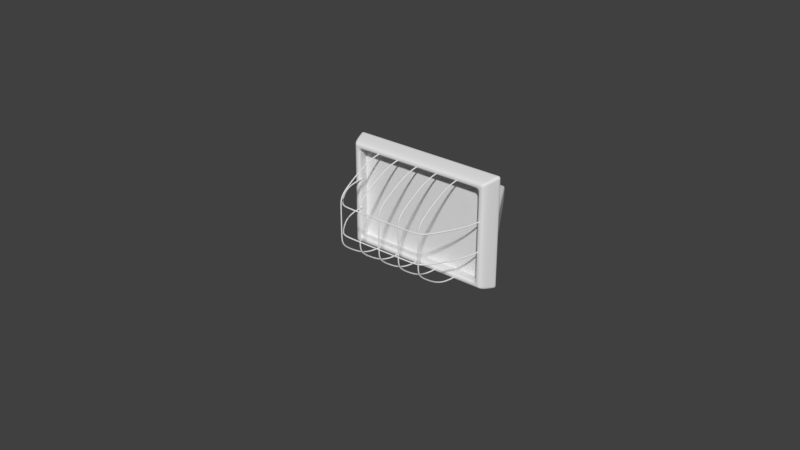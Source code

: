 # Source: light.blend  (saved by Blender 2.79.0; exported with 4.5.12 LTS)
import bpy
from mathutils import Matrix  # noqa: F401  (used for matrix-valued properties, if any)

bpy.ops.wm.read_factory_settings(use_empty=True)
scene = bpy.context.scene
scene.name = 'Scene'

# ---- collections
col_collection_1 = bpy.data.collections.new('Collection 1'); scene.collection.children.link(col_collection_1)

# ---- world
world_world = bpy.data.worlds.new('World'); scene.world = world_world
world_world.color = (0.05088, 0.05088, 0.05088)
world_world.use_sun_shadow = False
world_world.sun_shadow_jitter_overblur = 0.0
world_world.cycles.sampling_method = 'MANUAL'

# ---- meshes
me_cube_001 = bpy.data.meshes.new('Cube.001')
me_cube_001.from_pydata([(-0.1, -0.012, -0.07), (-0.1, -0.012, 0.07), (-0.1075, 0.012, -0.07528), (-0.1075, 0.012, 0.07528), (0.1, -0.012, -0.07), (0.1, -0.012, 0.07), (0.1075, 0.012, -0.07528), (0.1075, 0.012, 0.07528), (0.09679, 0.012, -0.07528), (-0.09679, 0.012, -0.07528), (-0.09679, 0.012, 0.07528), (0.09679, 0.012, 0.07528), (-0.09, -0.012, -0.07), (0.09, -0.012, -0.07), (0.09, -0.012, 0.07), (-0.09, -0.012, 0.07), (-0.1, -0.012, -0.06067), (-0.1, -0.012, 0.06067), (-0.1075, 0.012, 0.06524), (-0.1075, 0.012, -0.06524), (0.1075, 0.012, 0.06524), (0.1075, 0.012, -0.06524), (0.1, -0.012, 0.06067), (0.1, -0.012, -0.06067), (0.09, -0.012, 0.06067), (0.09, -0.012, -0.06067), (-0.09, -0.012, 0.06067), (-0.09, -0.012, -0.06067), (-0.09679, 0.012, 0.06524), (0.09679, 0.012, -0.06524), (-0.03643, 0.08282, -0.01473), (-0.03643, 0.08282, 0.01473), (-0.08059, 0.01119, 0.02952), (0.03643, 0.08282, -0.01473), (0.03643, 0.08282, 0.01473), (0.08059, 0.01119, -0.02952), (0.08059, 0.01119, 0.02952), (0.105, 0.01119, 0.02138), (0.105, 0.01119, -0.02138), (0.04747, 0.109, 0.01067), (0.04747, 0.109, -0.01067), (-0.105, 0.01119, 0.02138), (-0.105, 0.01119, -0.02138), (-0.04747, 0.109, 0.01067), (-0.04747, 0.109, -0.01067), (-0.1021, 0.012, 0.06885), (-0.1021, 0.012, -0.06883), (0.1021, 0.012, 0.06885), (0.1021, 0.012, -0.06883), (-0.04052, 0.09397, 0.02732), (-0.04052, 0.09397, -0.02732), (0.04052, 0.09397, 0.02732), (0.04052, 0.09397, -0.02732), (-0.09679, 0.012, -0.06524), (0.09679, 0.012, 0.06524), (-0.08059, 0.01119, -0.02952), (-0.09816, 0.004425, 0.06617), (-0.09816, 0.004425, -0.06617), (0.09816, 0.004425, 0.06617), (0.09816, 0.004425, -0.06617), (-0.07627, 0.012, -0.06883), (0.07815, 0.012, -0.06883), (-0.07627, 0.012, 0.06885), (0.07815, 0.012, 0.06885), (-0.03026, 0.09397, -0.02732), (0.03102, 0.09397, -0.02732), (-0.03026, 0.09397, 0.02732), (0.03102, 0.09397, 0.02732), (0.05436, 0.0743, 0.03664), (-0.05436, 0.0743, 0.03664), (0.05436, 0.0743, -0.03664), (-0.05436, 0.0743, -0.03664), (-0.04059, 0.0743, -0.03664), (0.0416, 0.0743, -0.03664), (-0.04059, 0.0743, 0.03664), (0.0416, 0.0743, 0.03664), (-0.1021, 0.012, 0.04774), (-0.1021, 0.012, -0.04892), (0.1021, 0.012, 0.04774), (0.1021, 0.012, -0.04892), (-0.04052, 0.09397, 0.01894), (-0.04052, 0.09397, -0.01941), (0.04052, 0.09397, 0.01894), (0.04052, 0.09397, -0.01941), (-0.03026, 0.09397, 0.01894), (-0.03026, 0.09397, -0.01941), (0.03102, 0.09397, 0.01894), (0.03102, 0.09397, -0.01941), (-0.05436, 0.0743, 0.0254), (-0.05436, 0.0743, -0.02604), (0.05436, 0.0743, -0.02604), (0.05436, 0.0743, 0.0254), (0.105, 0.01119, 0.01568), (0.105, 0.01119, -0.01568), (0.04747, 0.109, 0.007822), (0.04747, 0.109, -0.007822), (-0.105, 0.01119, 0.01568), (-0.105, 0.01119, -0.01568), (-0.04747, 0.109, 0.007822), (-0.04747, 0.109, -0.007822), (0.04431, 0.109, -0.01067), (-0.04431, 0.109, -0.01067), (0.034, 0.08282, -0.01473), (-0.034, 0.08282, -0.01473), (-0.04431, 0.109, 0.01067), (0.04431, 0.109, 0.01067), (-0.034, 0.08282, 0.01473), (0.034, 0.08282, 0.01473), (-0.04431, 0.109, -0.007822), (0.04431, 0.109, -0.007822), (-0.04431, 0.109, 0.007822), (0.04431, 0.109, 0.007822), (-0.03864, 0.07924, 0.01547), (-0.05035, 0.1041, 0.0112), (-0.05035, 0.1041, -0.0112), (-0.03864, 0.07924, -0.01547), (-0.05035, 0.1041, 0.008215), (-0.05035, 0.1041, -0.008215), (0.03864, 0.07924, -0.01547), (0.03864, 0.07924, 0.01547), (0.05035, 0.1041, 0.0112), (0.05035, 0.1041, -0.0112), (0.05035, 0.1041, 0.008215), (0.05035, 0.1041, -0.008215), (-0.106, 0.0072, -0.07423), (-0.106, 0.0072, 0.07423), (0.106, 0.0072, -0.07423), (0.106, 0.0072, 0.07423), (0.09543, 0.0072, 0.07423), (-0.09543, 0.0072, 0.07423), (-0.09543, 0.0072, -0.07423), (0.09543, 0.0072, -0.07423), (0.106, 0.0072, -0.06433), (0.106, 0.0072, 0.06433), (-0.106, 0.0072, -0.06433), (-0.106, 0.0072, 0.06433), (-0.1, -0.012, 0.06533), (-0.1075, 0.012, 0.07026), (0.1075, 0.012, 0.07026), (0.1, -0.012, 0.06533), (0.09, -0.012, 0.06533), (-0.09, -0.012, 0.06533), (-0.09679, 0.012, 0.07026), (0.09679, 0.012, 0.07026), (0.106, 0.0072, 0.06928), (-0.106, 0.0072, 0.06928), (0.1022, 0.012, 0.07528), (0.095, -0.012, -0.07), (0.1022, 0.012, -0.07528), (0.095, -0.012, 0.07), (0.095, -0.012, -0.06067), (0.095, -0.012, 0.06067), (0.1022, 0.012, -0.06524), (0.1022, 0.012, 0.06524), (0.1007, 0.0072, 0.07423), (0.1007, 0.0072, -0.07423), (0.095, -0.012, 0.06533), (0.1022, 0.012, 0.07026), (-0.1022, 0.012, -0.07528), (-0.095, -0.012, 0.07), (-0.1022, 0.012, 0.07528), (-0.095, -0.012, -0.07), (-0.1022, 0.012, 0.06524), (-0.095, -0.012, -0.06067), (-0.095, -0.012, 0.06067), (-0.1022, 0.012, -0.06524), (-0.1007, 0.0072, -0.07423), (-0.1007, 0.0072, 0.07423), (-0.1022, 0.012, 0.07026), (-0.095, -0.012, 0.06533), (-0.1075, 0.012, -0.07026), (0.1075, 0.012, -0.07026), (0.1, -0.012, -0.06533), (0.09, -0.012, -0.06533), (-0.09, -0.012, -0.06533), (0.09679, 0.012, -0.07026), (-0.1, -0.012, -0.06533), (-0.09679, 0.012, -0.07026), (-0.106, 0.0072, -0.06928), (0.106, 0.0072, -0.06928), (0.1022, 0.012, -0.07026), (0.095, -0.012, -0.06533), (-0.095, -0.012, -0.06533), (-0.1022, 0.012, -0.07026), (-0.09034, 0.012, 0.07528), (0.09034, 0.012, 0.07528), (0.084, -0.012, 0.07), (-0.084, -0.012, 0.07), (0.084, -0.012, 0.06067), (-0.084, -0.012, 0.06067), (-0.09034, 0.012, 0.06524), (0.09034, 0.012, 0.06524), (-0.08907, 0.0072, 0.07423), (0.08907, 0.0072, 0.07423), (-0.09034, 0.012, 0.07026), (0.09034, 0.012, 0.07026), (0.084, -0.012, 0.06533), (-0.084, -0.012, 0.06533), (0.09034, 0.012, -0.07528), (-0.09034, 0.012, -0.07528), (-0.084, -0.012, -0.07), (0.084, -0.012, -0.07), (0.084, -0.012, -0.06067), (-0.084, -0.012, -0.06067), (-0.09034, 0.012, -0.06524), (0.09034, 0.012, -0.06524), (0.08907, 0.0072, -0.07423), (-0.08907, 0.0072, -0.07423), (0.084, -0.012, -0.06533), (-0.084, -0.012, -0.06533), (-0.09034, 0.012, -0.07026), (0.09034, 0.012, -0.07026), (-0.1, -0.012, -0.0546), (-0.1, -0.012, 0.0546), (-0.1075, 0.012, 0.05872), (-0.1075, 0.012, -0.05872), (-0.09, -0.012, 0.0546), (-0.09, -0.012, -0.0546), (-0.09679, 0.012, 0.05872), (-0.09679, 0.012, -0.05872), (-0.106, 0.0072, 0.0579), (-0.106, 0.0072, -0.0579), (-0.095, -0.012, 0.0546), (-0.095, -0.012, -0.0546), (-0.1022, 0.012, 0.05872), (-0.1022, 0.012, -0.05872), (0.1075, 0.012, 0.05872), (0.1075, 0.012, -0.05872), (0.1, -0.012, 0.0546), (0.1, -0.012, -0.0546), (0.09, -0.012, 0.0546), (0.09, -0.012, -0.0546), (0.09679, 0.012, 0.05872), (0.09679, 0.012, -0.05872), (0.106, 0.0072, 0.0579), (0.106, 0.0072, -0.0579), (0.1022, 0.012, 0.05872), (0.1022, 0.012, -0.05872), (0.095, -0.012, 0.0546), (0.095, -0.012, -0.0546), (0.09577, 0.0084, -0.06456), (-0.09577, 0.0084, 0.06456), (-0.09577, 0.0084, -0.06456), (0.09577, 0.0084, 0.06456), (-0.08939, 0.0084, 0.06456), (0.08939, 0.0084, 0.06456), (0.08939, 0.0084, -0.06456), (-0.08939, 0.0084, -0.06456), (-0.09577, 0.0084, -0.0581), (-0.09577, 0.0084, 0.0581), (0.09577, 0.0084, 0.0581), (0.09577, 0.0084, -0.0581), (-0.01955, 0.06674, -0.05626), (-0.01955, 0.06674, -0.03374), (-0.01741, 0.08927, -0.05413), (-0.01741, 0.08927, -0.03587), (0.021, 0.06674, -0.05626), (0.021, 0.06674, -0.03374), (0.01887, 0.08927, -0.05413), (0.01887, 0.08927, -0.03587), (-0.01955, 0.08589, -0.05626), (-0.01955, 0.08589, -0.03374), (0.021, 0.08589, -0.05626), (0.021, 0.08589, -0.03374), (-0.02213, 0.08589, -0.0323), (-0.02213, 0.08927, -0.0323), (-0.02213, 0.08927, -0.0577), (0.02359, 0.08927, -0.0577), (0.02359, 0.08927, -0.0323), (0.02359, 0.08589, -0.0577), (-0.02213, 0.08589, -0.0577), (0.02359, 0.08589, -0.0323), (-0.01955, 0.08927, -0.03374), (-0.01955, 0.08927, -0.05626), (0.021, 0.08927, -0.05626), (0.021, 0.08927, -0.03374), (0.0183, 0.08927, -0.05626), (-0.01684, 0.08927, -0.05626), (-0.01684, 0.08927, -0.03374), (0.0183, 0.08927, -0.03374), (-0.01684, 0.06674, -0.05626), (0.0183, 0.06674, -0.05626), (0.0183, 0.06674, -0.03374), (-0.01684, 0.06674, -0.03374), (-0.01684, 0.08589, -0.03374), (0.0183, 0.08589, -0.03374), (0.0183, 0.08589, -0.05626), (-0.01684, 0.08589, -0.05626), (0.02054, 0.08927, -0.0577), (-0.01908, 0.08927, -0.0577), (-0.01908, 0.08927, -0.0323), (0.02054, 0.08927, -0.0323), (-0.01908, 0.08589, -0.0323), (0.02054, 0.08589, -0.0323), (0.02054, 0.08589, -0.0577), (-0.01908, 0.08589, -0.0577), (0.01645, 0.08927, -0.05413), (-0.01499, 0.08927, -0.05413), (-0.01499, 0.08927, -0.03587), (0.01645, 0.08927, -0.03587), (-0.01955, 0.06674, -0.05364), (-0.01955, 0.06674, -0.03636), (-0.01955, 0.08927, -0.03636), (-0.01955, 0.08927, -0.05364), (0.021, 0.08927, -0.03636), (0.021, 0.08927, -0.05364), (0.021, 0.06674, -0.03636), (0.021, 0.06674, -0.05364), (0.021, 0.08589, -0.03636), (0.021, 0.08589, -0.05364), (-0.01955, 0.08589, -0.03636), (-0.01955, 0.08589, -0.05364), (-0.02213, 0.08927, -0.03526), (-0.02213, 0.08927, -0.05474), (0.02359, 0.08927, -0.03526), (0.02359, 0.08927, -0.05474), (0.02359, 0.08589, -0.03526), (0.02359, 0.08589, -0.05474), (-0.02213, 0.08589, -0.03526), (-0.02213, 0.08589, -0.05474), (-0.01741, 0.08927, -0.038), (-0.01741, 0.08927, -0.052), (0.01887, 0.08927, -0.038), (0.01887, 0.08927, -0.052), (0.0183, 0.06674, -0.03636), (0.0183, 0.06674, -0.05364), (-0.01684, 0.06674, -0.03636), (-0.01684, 0.06674, -0.05364), (-0.01499, 0.08927, -0.038), (-0.01499, 0.08927, -0.052), (0.01645, 0.08927, -0.038), (0.01645, 0.08927, -0.052), (-0.01955, 0.07057, -0.05626), (0.021, 0.07057, -0.03374), (-0.01955, 0.07057, -0.03374), (0.021, 0.07057, -0.05626), (0.0183, 0.07057, -0.03374), (-0.01684, 0.07057, -0.03374), (-0.01684, 0.07057, -0.05626), (0.0183, 0.07057, -0.05626), (-0.01955, 0.07057, -0.05364), (-0.01955, 0.07057, -0.03636), (0.021, 0.07057, -0.05364), (0.021, 0.07057, -0.03636), (-0.01955, 0.08263, -0.03374), (0.021, 0.08263, -0.05626), (-0.01955, 0.08263, -0.05364), (-0.01955, 0.08263, -0.03636), (-0.01955, 0.08263, -0.05626), (0.021, 0.08263, -0.03374), (0.0183, 0.08263, -0.03374), (-0.01684, 0.08263, -0.03374), (-0.01684, 0.08263, -0.05626), (0.0183, 0.08263, -0.05626), (0.021, 0.08263, -0.05364), (0.021, 0.08263, -0.03636), (-0.03459, 0.05714, -0.0501), (-0.03459, 0.05714, -0.0282), (-0.03459, 0.07231, -0.0501), (-0.03459, 0.07231, -0.0282), (-0.03051, 0.05714, -0.0501), (-0.03051, 0.05714, -0.0282), (-0.03051, 0.07231, -0.0501), (-0.03051, 0.07231, -0.0282), (-0.03459, 0.06473, -0.0501), (-0.03459, 0.06473, -0.0282), (-0.03051, 0.06473, -0.0501), (-0.03051, 0.06473, -0.0282), (-0.03459, 0.05714, -0.03915), (-0.03459, 0.07231, -0.03915), (-0.03051, 0.07231, -0.03915), (-0.03051, 0.05714, -0.03915), (-0.03051, 0.06473, -0.03915), (-0.03459, 0.06473, -0.03915), (0.03241, 0.05714, -0.0501), (0.03241, 0.05714, -0.0282), (0.03241, 0.07231, -0.0501), (0.03241, 0.07231, -0.0282), (0.03649, 0.05714, -0.0501), (0.03649, 0.05714, -0.0282), (0.03649, 0.07231, -0.0501), (0.03649, 0.07231, -0.0282), (0.03241, 0.06473, -0.0501), (0.03241, 0.06473, -0.0282), (0.03649, 0.06473, -0.0501), (0.03649, 0.06473, -0.0282), (0.03241, 0.05714, -0.03915), (0.03241, 0.07231, -0.03915), (0.03649, 0.07231, -0.03915), (0.03649, 0.05714, -0.03915), (0.03649, 0.06473, -0.03915), (0.03241, 0.06473, -0.03915), (-0.03187, 0.07231, -0.0501), (-0.03323, 0.07231, -0.0501), (-0.03323, 0.07231, -0.0282), (-0.03187, 0.07231, -0.0282), (-0.03323, 0.05714, -0.0501), (-0.03187, 0.05714, -0.0501), (-0.03187, 0.05714, -0.0282), (-0.03323, 0.05714, -0.0282), (-0.03187, 0.06473, -0.0501), (-0.03323, 0.06473, -0.0501), (-0.03187, 0.05714, -0.03915), (-0.03323, 0.05714, -0.03915), (-0.03323, 0.07231, -0.03915), (-0.03187, 0.07231, -0.03915), (0.03513, 0.07231, -0.0501), (0.03377, 0.07231, -0.0501), (0.03377, 0.07231, -0.0282), (0.03513, 0.07231, -0.0282), (0.03377, 0.05714, -0.0501), (0.03513, 0.05714, -0.0501), (0.03513, 0.05714, -0.0282), (0.03377, 0.05714, -0.0282), (0.03513, 0.06473, -0.0501), (0.03377, 0.06473, -0.0501), (0.03513, 0.05714, -0.03915), (0.03377, 0.05714, -0.03915), (0.03377, 0.07231, -0.03915), (0.03513, 0.07231, -0.03915)], [], [(145, 125, 3, 137), (157, 146, 7, 138), (144, 127, 5, 139), (169, 159, 1, 136), (155, 126, 4, 147), (167, 125, 1, 159), (154, 128, 14, 149), (192, 129, 15, 187), (166, 130, 12, 161), (206, 131, 13, 201), (156, 149, 14, 140), (197, 187, 15, 141), (168, 160, 10, 142), (195, 185, 11, 143), (211, 205, 29, 175), (247, 204, 53, 242), (183, 165, 53, 177), (224, 162, 28, 218), (209, 203, 27, 174), (249, 218, 28, 241), (181, 150, 25, 173), (238, 151, 24, 230), (182, 163, 16, 176), (222, 164, 17, 213), (179, 132, 23, 172), (234, 133, 22, 228), (180, 152, 21, 171), (236, 153, 20, 226), (178, 134, 19, 170), (220, 135, 18, 214), (245, 191, 54, 243), (251, 233, 29, 240), (120, 119, 36, 37), (110, 98, 43, 104), (119, 34, 33, 118), (112, 115, 30, 31), (103, 106, 31, 30), (123, 121, 40, 95), (101, 103, 30, 44), (117, 99, 44, 114), (105, 107, 34, 39), (114, 44, 30, 115), (113, 43, 98, 116), (121, 118, 33, 40), (116, 98, 99, 117), (113, 41, 32, 112), (75, 68, 51, 67), (90, 70, 52, 83), (73, 65, 52, 70), (89, 81, 50, 71), (86, 67, 51, 82), (57, 59, 58, 56), (80, 49, 66, 84), (84, 66, 67, 86), (71, 50, 64, 72), (72, 64, 65, 73), (69, 74, 66, 49), (74, 75, 67, 66), (62, 63, 75, 74), (45, 62, 74, 69), (60, 72, 73, 61), (46, 71, 72, 60), (77, 89, 71, 46), (61, 73, 70, 48), (79, 48, 70, 90), (63, 47, 68, 75), (47, 78, 91, 68), (78, 79, 90, 91), (45, 69, 88, 76), (76, 88, 89, 77), (64, 85, 87, 65), (85, 84, 86, 87), (50, 81, 85, 64), (81, 80, 84, 85), (65, 87, 83, 52), (87, 86, 82, 83), (69, 49, 80, 88), (88, 80, 81, 89), (68, 91, 82, 51), (91, 90, 83, 82), (120, 122, 94, 39), (122, 123, 95, 94), (101, 44, 99, 108), (108, 99, 98, 110), (95, 109, 111, 94), (109, 108, 110, 111), (40, 100, 109, 95), (100, 101, 108, 109), (43, 31, 106, 104), (104, 106, 107, 105), (40, 33, 102, 100), (100, 102, 103, 101), (33, 34, 107, 102), (102, 107, 106, 103), (94, 111, 105, 39), (111, 110, 104, 105), (43, 113, 112, 31), (96, 116, 117, 97), (41, 113, 116, 96), (42, 114, 115, 55), (97, 117, 114, 42), (32, 55, 115, 112), (92, 93, 123, 122), (37, 92, 122, 120), (38, 35, 118, 121), (93, 38, 121, 123), (36, 119, 118, 35), (39, 34, 119, 120), (213, 17, 135, 220), (176, 16, 134, 178), (226, 20, 133, 234), (171, 21, 132, 179), (198, 8, 131, 206), (158, 9, 130, 166), (184, 10, 129, 192), (146, 11, 128, 154), (160, 3, 125, 167), (148, 6, 126, 155), (138, 7, 127, 144), (136, 1, 125, 145), (17, 136, 145, 135), (20, 138, 144, 133), (191, 195, 143, 54), (162, 168, 142, 28), (189, 197, 141, 26), (151, 156, 140, 24), (164, 169, 136, 17), (133, 144, 139, 22), (153, 157, 138, 20), (135, 145, 137, 18), (54, 143, 157, 153), (22, 139, 156, 151), (8, 148, 155, 131), (7, 146, 154, 127), (232, 54, 153, 236), (175, 29, 152, 180), (228, 22, 151, 238), (172, 23, 150, 181), (139, 5, 149, 156), (127, 154, 149, 5), (131, 155, 147, 13), (143, 11, 146, 157), (26, 141, 169, 164), (18, 137, 168, 162), (10, 160, 167, 129), (2, 158, 166, 124), (216, 26, 164, 222), (174, 27, 163, 182), (214, 18, 162, 224), (170, 19, 165, 183), (137, 3, 160, 168), (124, 166, 161, 0), (129, 167, 159, 15), (141, 15, 159, 169), (2, 170, 183, 158), (12, 174, 182, 161), (4, 172, 181, 147), (8, 175, 180, 148), (6, 171, 179, 126), (0, 176, 178, 124), (124, 178, 170, 2), (148, 180, 171, 6), (126, 179, 172, 4), (161, 182, 176, 0), (147, 181, 173, 13), (200, 209, 174, 12), (158, 183, 177, 9), (198, 211, 175, 8), (24, 140, 196, 188), (188, 196, 197, 189), (28, 142, 194, 190), (190, 194, 195, 191), (11, 185, 193, 128), (185, 184, 192, 193), (241, 28, 190, 244), (244, 190, 191, 245), (142, 10, 184, 194), (194, 184, 185, 195), (140, 14, 186, 196), (196, 186, 187, 197), (128, 193, 186, 14), (193, 192, 187, 186), (9, 177, 210, 199), (199, 210, 211, 198), (13, 173, 208, 201), (201, 208, 209, 200), (9, 199, 207, 130), (199, 198, 206, 207), (173, 25, 202, 208), (208, 202, 203, 209), (240, 29, 205, 246), (246, 205, 204, 247), (177, 53, 204, 210), (210, 204, 205, 211), (130, 207, 200, 12), (207, 206, 201, 200), (19, 215, 225, 165), (215, 214, 224, 225), (27, 217, 223, 163), (217, 216, 222, 223), (16, 212, 221, 134), (212, 213, 220, 221), (134, 221, 215, 19), (221, 220, 214, 215), (163, 223, 212, 16), (223, 222, 213, 212), (242, 53, 219, 248), (248, 219, 218, 249), (165, 225, 219, 53), (225, 224, 218, 219), (23, 229, 239, 150), (229, 228, 238, 239), (29, 233, 237, 152), (233, 232, 236, 237), (21, 227, 235, 132), (227, 226, 234, 235), (243, 54, 232, 250), (250, 232, 233, 251), (152, 237, 227, 21), (237, 236, 226, 227), (132, 235, 229, 23), (235, 234, 228, 229), (150, 239, 231, 25), (239, 238, 230, 231), (230, 250, 251, 231), (24, 243, 250, 230), (217, 248, 249, 216), (27, 242, 248, 217), (202, 246, 247, 203), (25, 240, 246, 202), (189, 244, 245, 188), (26, 241, 244, 189), (231, 251, 240, 25), (188, 245, 243, 24), (216, 249, 241, 26), (203, 247, 242, 27), (303, 273, 266, 313), (330, 299, 259, 322), (343, 333, 257, 306), (326, 283, 253, 301), (339, 335, 256, 281), (337, 334, 253, 283), (278, 272, 265, 290), (285, 263, 271, 293), (309, 262, 269, 317), (347, 344, 261, 310), (318, 264, 265, 312), (290, 265, 264, 292), (288, 267, 269, 294), (314, 268, 271, 316), (310, 261, 264, 318), (287, 260, 270, 295), (304, 275, 268, 314), (276, 274, 267, 288), (321, 254, 273, 303), (296, 258, 274, 276), (298, 255, 272, 278), (322, 259, 275, 304), (259, 299, 279, 275), (299, 298, 278, 279), (254, 297, 277, 273), (297, 296, 276, 277), (273, 277, 289, 266), (277, 276, 288, 289), (262, 286, 294, 269), (286, 287, 295, 294), (266, 289, 295, 270), (289, 288, 294, 295), (268, 291, 293, 271), (291, 290, 292, 293), (261, 284, 292, 264), (284, 285, 293, 292), (275, 279, 291, 268), (279, 278, 290, 291), (333, 336, 282, 257), (336, 337, 283, 282), (332, 338, 280, 252), (338, 339, 281, 280), (306, 257, 282, 324), (324, 282, 283, 326), (320, 255, 298, 328), (328, 298, 299, 330), (297, 329, 331, 296), (329, 328, 330, 331), (254, 321, 329, 297), (321, 320, 328, 329), (281, 325, 327, 280), (325, 324, 326, 327), (256, 307, 325, 281), (307, 306, 324, 325), (258, 323, 305, 274), (323, 322, 304, 305), (255, 320, 302, 272), (320, 321, 303, 302), (274, 305, 315, 267), (305, 304, 314, 315), (260, 311, 319, 270), (311, 310, 318, 319), (267, 315, 317, 269), (315, 314, 316, 317), (270, 319, 313, 266), (319, 318, 312, 313), (348, 346, 311, 260), (346, 347, 310, 311), (263, 308, 316, 271), (308, 309, 317, 316), (280, 327, 300, 252), (327, 326, 301, 300), (335, 342, 307, 256), (342, 343, 306, 307), (296, 331, 323, 258), (331, 330, 322, 323), (272, 302, 312, 265), (302, 303, 313, 312), (354, 355, 343, 342), (345, 354, 342, 335), (300, 301, 341, 340), (252, 300, 340, 332), (352, 353, 339, 338), (348, 352, 338, 332), (350, 351, 337, 336), (349, 350, 336, 333), (301, 253, 334, 341), (351, 344, 334, 337), (353, 345, 335, 339), (355, 349, 333, 343), (308, 263, 349, 355), (286, 262, 345, 353), (284, 261, 344, 351), (263, 285, 350, 349), (285, 284, 351, 350), (260, 287, 352, 348), (287, 286, 353, 352), (262, 309, 354, 345), (309, 308, 355, 354), (340, 341, 347, 346), (332, 340, 346, 348), (341, 334, 344, 347), (373, 365, 359, 369), (405, 395, 363, 370), (372, 367, 361, 371), (403, 399, 357, 368), (400, 366, 360, 397), (392, 362, 366, 400), (370, 363, 367, 372), (368, 357, 365, 373), (356, 368, 373, 364), (362, 370, 372, 366), (396, 403, 368, 356), (366, 372, 371, 360), (392, 405, 370, 362), (364, 373, 369, 358), (391, 383, 377, 387), (419, 409, 381, 388), (390, 385, 379, 389), (417, 413, 375, 386), (414, 384, 378, 411), (406, 380, 384, 414), (388, 381, 385, 390), (386, 375, 383, 391), (374, 386, 391, 382), (380, 388, 390, 384), (410, 417, 386, 374), (384, 390, 389, 378), (406, 419, 388, 380), (382, 391, 387, 376), (358, 369, 404, 393), (393, 404, 405, 392), (360, 371, 402, 397), (397, 402, 403, 396), (358, 393, 401, 364), (393, 392, 400, 401), (364, 401, 396, 356), (401, 400, 397, 396), (371, 361, 398, 402), (402, 398, 399, 403), (369, 359, 394, 404), (404, 394, 395, 405), (376, 387, 418, 407), (407, 418, 419, 406), (378, 389, 416, 411), (411, 416, 417, 410), (376, 407, 415, 382), (407, 406, 414, 415), (382, 415, 410, 374), (415, 414, 411, 410), (389, 379, 412, 416), (416, 412, 413, 417), (387, 377, 408, 418), (418, 408, 409, 419)])
me_cube_001.polygons.foreach_set('use_smooth', [True] * 390)
_k = {(56, 57): 1.0, (58, 59): 1.0, (57, 59): 1.0, (56, 58): 1.0}
me_cube_001.attributes.new('crease_edge', 'FLOAT', 'EDGE').data.foreach_set('value', [_k.get((min(e.vertices), max(e.vertices)), 0.0) for e in me_cube_001.edges])
_uv = me_cube_001.uv_layers.new(name='UVMap')
_uv.uv.foreach_set('vector', [0.9242, 0.664, 0.9242, 0.6733, 0.9153, 0.6753, 0.9153, 0.6659, 0.2683, 0.3927, 0.2775, 0.3927, 0.2775, 0.4028, 0.2683, 0.4028, 0.947, 0.2707, 0.947, 0.28, 0.9115, 0.2721, 0.9115, 0.2633, 0.527, 0.3652, 0.5356, 0.3652, 0.5356, 0.3745, 0.527, 0.3745, 0.2424, 0.4155, 0.2424, 0.4056, 0.2775, 0.4169, 0.2775, 0.4263, 0.1895, 0.7928, 0.1895, 0.8027, 0.1545, 0.7914, 0.1545, 0.7821, 0.1895, 0.4155, 0.1895, 0.4255, 0.1545, 0.4356, 0.1545, 0.4263, 0.1895, 0.771, 0.1895, 0.7829, 0.1545, 0.7727, 0.1545, 0.7615, 0.2424, 0.7928, 0.2424, 0.7829, 0.2775, 0.7727, 0.2775, 0.7821, 0.2424, 0.4374, 0.2424, 0.4255, 0.2775, 0.4356, 0.2775, 0.4469, 0.527, 0.009363, 0.5356, 0.009363, 0.5356, 0.01873, 0.527, 0.01873, 0.527, 0.3446, 0.5356, 0.3446, 0.5356, 0.3558, 0.527, 0.3558, 0.2683, 0.01007, 0.2775, 0.01007, 0.2775, 0.02014, 0.2683, 0.02014, 0.2683, 0.3706, 0.2775, 0.3706, 0.2775, 0.3826, 0.2683, 0.3826, 0.009251, 0.3706, 0.0185, 0.3706, 0.0185, 0.3826, 0.009251, 0.3826, 0.9048, 0.3486, 0.9115, 0.3504, 0.9115, 0.3625, 0.9048, 0.3606, 0.009251, 0.01007, 0.0185, 0.01007, 0.0185, 0.02014, 0.009251, 0.02014, 0.247, 0.01007, 0.259, 0.01007, 0.259, 0.02014, 0.247, 0.02014, 0.2861, 0.3446, 0.2947, 0.3446, 0.2947, 0.3558, 0.2861, 0.3558, 0.9527, 0.9062, 0.9594, 0.9074, 0.9594, 0.9196, 0.9527, 0.9183, 0.2861, 0.009363, 0.2947, 0.009363, 0.2947, 0.01873, 0.2861, 0.01873, 0.5072, 0.009363, 0.5184, 0.009363, 0.5184, 0.01873, 0.5072, 0.01873, 0.2861, 0.3652, 0.2947, 0.3652, 0.2947, 0.3745, 0.2861, 0.3745, 0.5072, 0.3652, 0.5184, 0.3652, 0.5184, 0.3745, 0.5072, 0.3745, 0.947, 0.01124, 0.947, 0.02051, 0.9115, 0.02737, 0.9115, 0.01863, 0.947, 0.2494, 0.947, 0.2614, 0.9115, 0.2546, 0.9115, 0.2432, 0.009251, 0.3927, 0.0185, 0.3927, 0.0185, 0.4028, 0.009251, 0.4028, 0.247, 0.3927, 0.259, 0.3927, 0.259, 0.4028, 0.247, 0.4028, 0.9242, 0.4046, 0.9242, 0.4138, 0.9153, 0.4121, 0.9153, 0.4027, 0.9242, 0.6427, 0.9242, 0.6548, 0.9153, 0.6565, 0.9153, 0.6443, 0.8774, 0.4072, 0.8708, 0.4054, 0.8708, 0.3933, 0.8774, 0.3952, 0.9625, 0.01337, 0.9559, 0.01222, 0.9559, 0.0, 0.9625, 0.001286, 0.5446, 0.2909, 0.5907, 0.269, 0.7172, 0.3476, 0.7165, 0.3933, 0.5408, 0.9585, 0.5408, 0.9644, 0.5356, 0.9644, 0.5356, 0.9585, 0.7429, 0.7826, 0.7442, 0.7758, 0.7985, 0.7758, 0.7999, 0.7826, 0.7432, 0.3862, 0.8002, 0.3862, 0.7988, 0.393, 0.7445, 0.393, 0.07883, 0.9172, 0.1331, 0.9172, 0.1331, 0.9217, 0.07883, 0.9217, 0.8501, 0.7849, 0.8446, 0.7849, 0.8456, 0.7758, 0.8508, 0.7758, 0.5356, 0.673, 0.584, 0.6537, 0.584, 0.6582, 0.5356, 0.6789, 0.05456, 0.7944, 0.05384, 0.7853, 0.05908, 0.7853, 0.06007, 0.7944, 0.5356, 0.2796, 0.5841, 0.2603, 0.5841, 0.2649, 0.5356, 0.2856, 0.5446, 0.6843, 0.5356, 0.6789, 0.584, 0.6582, 0.5907, 0.6623, 0.01877, 0.7944, 0.01975, 0.7853, 0.025, 0.7853, 0.02427, 0.7944, 0.5446, 0.4957, 0.5907, 0.5176, 0.584, 0.5218, 0.5356, 0.5011, 0.02427, 0.7944, 0.025, 0.7853, 0.05384, 0.7853, 0.05456, 0.7944, 0.5446, 0.1024, 0.7165, 0.0, 0.7172, 0.04574, 0.5907, 0.1243, 0.03702, 0.672, 0.03702, 0.6958, 1.373e-08, 0.6699, 0.0, 0.6521, 0.7532, 0.1777, 0.7532, 0.1975, 0.7172, 0.1801, 0.7172, 0.1653, 0.7538, 0.5066, 0.717, 0.5265, 0.717, 0.5087, 0.7538, 0.4828, 0.3135, 0.8223, 0.2775, 0.8347, 0.2775, 0.8199, 0.3135, 0.8025, 0.5125, 0.8761, 0.5279, 0.8761, 0.5279, 0.894, 0.5125, 0.894, 0.5215, 0.3745, 0.5215, 0.7422, 0.2775, 0.7422, 0.2775, 0.3745, 0.5125, 0.7422, 0.5279, 0.7422, 0.5279, 0.7614, 0.5125, 0.7614, 0.5125, 0.7614, 0.5279, 0.7614, 0.5279, 0.8761, 0.5125, 0.8761, 0.7538, 0.6863, 0.717, 0.6604, 0.717, 0.6412, 0.7538, 0.6606, 0.7538, 0.6606, 0.717, 0.6412, 0.717, 0.5265, 0.7538, 0.5066, 0.03702, 0.4923, 0.03702, 0.518, 0.0, 0.5374, 0.0, 0.5182, 0.03702, 0.518, 0.03702, 0.672, 0.0, 0.6521, 0.0, 0.5374, 0.1545, 0.4512, 0.1545, 0.7404, 0.03702, 0.672, 0.03702, 0.518, 0.1545, 0.4028, 0.1545, 0.4512, 0.03702, 0.518, 0.03702, 0.4923, 0.8708, 0.7274, 0.7538, 0.6606, 0.7538, 0.5066, 0.8708, 0.4382, 0.8708, 0.7758, 0.7538, 0.6863, 0.7538, 0.6606, 0.8708, 0.7274, 0.4272, 0.7795, 0.3135, 0.8223, 0.3135, 0.8025, 0.4272, 0.7422, 0.8708, 0.4382, 0.7538, 0.5066, 0.7538, 0.4828, 0.8708, 0.3933, 0.8669, 0.2205, 0.8669, 0.2578, 0.7532, 0.1975, 0.7532, 0.1777, 0.1545, 0.7404, 0.1545, 0.7853, 0.03702, 0.6958, 0.03702, 0.672, 0.8669, 0.0, 0.8669, 0.03953, 0.7532, 0.08135, 0.7532, 0.06031, 0.8669, 0.03953, 0.8669, 0.2205, 0.7532, 0.1777, 0.7532, 0.08135, 0.4272, 1.0, 0.3135, 0.9397, 0.3135, 0.9186, 0.4272, 0.9605, 0.4272, 0.9605, 0.3135, 0.9186, 0.3135, 0.8223, 0.4272, 0.7795, 0.4272, 0.7614, 0.4418, 0.7614, 0.4418, 0.8761, 0.4272, 0.8761, 0.4418, 0.7614, 0.5125, 0.7614, 0.5125, 0.8761, 0.4418, 0.8761, 0.4272, 0.7422, 0.4418, 0.7422, 0.4418, 0.7614, 0.4272, 0.7614, 0.4418, 0.7422, 0.5125, 0.7422, 0.5125, 0.7614, 0.4418, 0.7614, 0.4272, 0.8761, 0.4418, 0.8761, 0.4418, 0.894, 0.4272, 0.894, 0.4418, 0.8761, 0.5125, 0.8761, 0.5125, 0.894, 0.4418, 0.894, 0.3135, 0.9397, 0.2775, 0.9222, 0.2775, 0.9065, 0.3135, 0.9186, 0.3135, 0.9186, 0.2775, 0.9065, 0.2775, 0.8347, 0.3135, 0.8223, 0.7532, 0.06031, 0.7532, 0.08135, 0.7172, 0.09346, 0.7172, 0.07777, 0.7532, 0.08135, 0.7532, 0.1777, 0.7172, 0.1653, 0.7172, 0.09346, 0.8859, 0.7849, 0.8804, 0.7849, 0.8796, 0.7758, 0.8849, 0.7758, 0.8804, 0.7849, 0.8501, 0.7849, 0.8508, 0.7758, 0.8796, 0.7758, 0.5749, 0.9585, 0.5749, 0.9644, 0.5697, 0.9644, 0.5697, 0.9585, 0.5697, 0.9585, 0.5697, 0.9644, 0.5408, 0.9644, 0.5408, 0.9585, 0.5697, 0.7866, 0.5697, 0.7926, 0.5408, 0.7926, 0.5408, 0.7866, 0.5697, 0.7926, 0.5697, 0.9585, 0.5408, 0.9585, 0.5408, 0.7926, 0.5749, 0.7866, 0.5749, 0.7926, 0.5697, 0.7926, 0.5697, 0.7866, 0.5749, 0.7926, 0.5749, 0.9585, 0.5697, 0.9585, 0.5697, 0.7926, 0.5356, 0.1078, 0.5841, 0.1284, 0.5841, 0.133, 0.5356, 0.1137, 0.5356, 0.1137, 0.5841, 0.133, 0.5841, 0.2603, 0.5356, 0.2796, 0.5356, 0.5011, 0.584, 0.5218, 0.584, 0.5263, 0.5356, 0.507, 0.5356, 0.507, 0.584, 0.5263, 0.584, 0.6537, 0.5356, 0.673, 0.07883, 0.7853, 0.1331, 0.7853, 0.1331, 0.7898, 0.07883, 0.7898, 0.07883, 0.7898, 0.1331, 0.7898, 0.1331, 0.9172, 0.07883, 0.9172, 0.5408, 0.7866, 0.5408, 0.7926, 0.5356, 0.7926, 0.5356, 0.7866, 0.5408, 0.7926, 0.5408, 0.9585, 0.5356, 0.9585, 0.5356, 0.7926, 0.5356, 0.1078, 0.5446, 0.1024, 0.5907, 0.1243, 0.5841, 0.1284, 0.01051, 0.967, 0.02427, 0.7944, 0.05456, 0.7944, 0.06832, 0.967, 0.0, 0.967, 0.01877, 0.7944, 0.02427, 0.7944, 0.01051, 0.967, 0.7164, 0.7866, 0.5446, 0.6843, 0.5907, 0.6623, 0.717, 0.7409, 0.06832, 0.967, 0.05456, 0.7944, 0.06007, 0.7944, 0.07883, 0.967, 0.7172, 0.2578, 0.8261, 0.2578, 0.8002, 0.3862, 0.7432, 0.3862, 0.8941, 0.9576, 0.8363, 0.9576, 0.8501, 0.7849, 0.8804, 0.7849, 0.9046, 0.9576, 0.8941, 0.9576, 0.8804, 0.7849, 0.8859, 0.7849, 0.7164, 0.3933, 0.717, 0.4391, 0.5907, 0.5176, 0.5446, 0.4957, 0.8363, 0.9576, 0.8258, 0.9576, 0.8446, 0.7849, 0.8501, 0.7849, 0.717, 0.911, 0.7429, 0.7826, 0.7999, 0.7826, 0.8258, 0.911, 0.5356, 0.2856, 0.5841, 0.2649, 0.5907, 0.269, 0.5446, 0.2909, 0.9597, 0.6365, 0.9597, 0.6479, 0.9242, 0.6548, 0.9242, 0.6427, 0.9597, 0.412, 0.9597, 0.4207, 0.9242, 0.4138, 0.9242, 0.4046, 0.9559, 0.2509, 0.9559, 0.2632, 0.947, 0.2614, 0.947, 0.2494, 0.9559, 0.009398, 0.9559, 0.0188, 0.947, 0.02051, 0.947, 0.01124, 0.2337, 0.435, 0.2337, 0.4229, 0.2424, 0.4255, 0.2424, 0.4374, 0.2337, 0.7955, 0.2337, 0.7854, 0.2424, 0.7829, 0.2424, 0.7928, 0.1982, 0.7733, 0.1982, 0.7854, 0.1895, 0.7829, 0.1895, 0.771, 0.1982, 0.4129, 0.1982, 0.4229, 0.1895, 0.4255, 0.1895, 0.4155, 0.1982, 0.7955, 0.1982, 0.8056, 0.1895, 0.8027, 0.1895, 0.7928, 0.2337, 0.4129, 0.2337, 0.4028, 0.2424, 0.4056, 0.2424, 0.4155, 0.9559, 0.2725, 0.9559, 0.2819, 0.947, 0.28, 0.947, 0.2707, 0.9597, 0.6566, 0.9597, 0.6654, 0.9242, 0.6733, 0.9242, 0.664, 0.9597, 0.6479, 0.9597, 0.6566, 0.9242, 0.664, 0.9242, 0.6548, 0.9559, 0.2632, 0.9559, 0.2725, 0.947, 0.2707, 0.947, 0.2614, 0.259, 0.3706, 0.2683, 0.3706, 0.2683, 0.3826, 0.259, 0.3826, 0.259, 0.01007, 0.2683, 0.01007, 0.2683, 0.02014, 0.259, 0.02014, 0.5184, 0.3446, 0.527, 0.3446, 0.527, 0.3558, 0.5184, 0.3558, 0.5184, 0.009363, 0.527, 0.009363, 0.527, 0.01873, 0.5184, 0.01873, 0.5184, 0.3652, 0.527, 0.3652, 0.527, 0.3745, 0.5184, 0.3745, 0.947, 0.2614, 0.947, 0.2707, 0.9115, 0.2633, 0.9115, 0.2546, 0.259, 0.3927, 0.2683, 0.3927, 0.2683, 0.4028, 0.259, 0.4028, 0.9242, 0.6548, 0.9242, 0.664, 0.9153, 0.6659, 0.9153, 0.6565, 0.259, 0.3826, 0.2683, 0.3826, 0.2683, 0.3927, 0.259, 0.3927, 0.5184, 0.0, 0.527, 0.0, 0.527, 0.009363, 0.5184, 0.009363, 0.2337, 0.4229, 0.2337, 0.4129, 0.2424, 0.4155, 0.2424, 0.4255, 0.1982, 0.4028, 0.1982, 0.4129, 0.1895, 0.4155, 0.1895, 0.4056, 0.247, 0.3826, 0.259, 0.3826, 0.259, 0.3927, 0.247, 0.3927, 0.009251, 0.3826, 0.0185, 0.3826, 0.0185, 0.3927, 0.009251, 0.3927, 0.5072, 0.0, 0.5184, 0.0, 0.5184, 0.009363, 0.5072, 0.009363, 0.2861, 5.581e-08, 0.2947, 5.581e-08, 0.2947, 0.009363, 0.2861, 0.009363, 0.527, 0.0, 0.5356, 0.0, 0.5356, 0.009363, 0.527, 0.009363, 0.1895, 0.4056, 0.1895, 0.4155, 0.1545, 0.4263, 0.1545, 0.4169, 0.2424, 0.4255, 0.2424, 0.4155, 0.2775, 0.4263, 0.2775, 0.4356, 0.2683, 0.3826, 0.2775, 0.3826, 0.2775, 0.3927, 0.2683, 0.3927, 0.5184, 0.3558, 0.527, 0.3558, 0.527, 0.3652, 0.5184, 0.3652, 0.259, 1.395e-08, 0.2683, 0.0, 0.2683, 0.01007, 0.259, 0.01007, 0.1982, 0.7854, 0.1982, 0.7955, 0.1895, 0.7928, 0.1895, 0.7829, 0.2337, 0.8056, 0.2337, 0.7955, 0.2424, 0.7928, 0.2424, 0.8027, 0.5072, 0.3558, 0.5184, 0.3558, 0.5184, 0.3652, 0.5072, 0.3652, 0.2861, 0.3558, 0.2947, 0.3558, 0.2947, 0.3652, 0.2861, 0.3652, 0.247, 1.395e-08, 0.259, 1.395e-08, 0.259, 0.01007, 0.247, 0.01007, 0.009251, 1.116e-07, 0.0185, 9.766e-08, 0.0185, 0.01007, 0.009251, 0.01007, 0.2683, 0.0, 0.2775, 0.0, 0.2775, 0.01007, 0.2683, 0.01007, 0.2424, 0.8027, 0.2424, 0.7928, 0.2775, 0.7821, 0.2775, 0.7914, 0.1895, 0.7829, 0.1895, 0.7928, 0.1545, 0.7821, 0.1545, 0.7727, 0.527, 0.3558, 0.5356, 0.3558, 0.5356, 0.3652, 0.527, 0.3652, 0.0, 1.116e-07, 0.009251, 1.116e-07, 0.009251, 0.01007, 1.373e-08, 0.01007, 0.2775, 0.3558, 0.2861, 0.3558, 0.2861, 0.3652, 0.2775, 0.3652, 0.2775, 5.581e-08, 0.2861, 5.581e-08, 0.2861, 0.009363, 0.2775, 0.009363, 1.236e-07, 0.3826, 0.009251, 0.3826, 0.009251, 0.3927, 1.236e-07, 0.3927, 0.9559, 0.0, 0.9559, 0.009398, 0.947, 0.01124, 0.947, 0.001978, 0.9597, 0.4032, 0.9597, 0.412, 0.9242, 0.4046, 0.9242, 0.3953, 0.9242, 0.3953, 0.9242, 0.4046, 0.9153, 0.4027, 0.9153, 0.3933, 1.236e-07, 0.3927, 0.009251, 0.3927, 0.009251, 0.4028, 1.373e-07, 0.4028, 0.947, 0.001978, 0.947, 0.01124, 0.9115, 0.01863, 0.9115, 0.00989, 0.2775, 0.3652, 0.2861, 0.3652, 0.2861, 0.3745, 0.2775, 0.3745, 0.2775, 0.009363, 0.2861, 0.009363, 0.2861, 0.01873, 0.2775, 0.01873, 0.2775, 0.3446, 0.2861, 0.3446, 0.2861, 0.3558, 0.2775, 0.3558, 1.373e-08, 0.01007, 0.009251, 0.01007, 0.009251, 0.02014, 1.373e-08, 0.02014, 1.236e-07, 0.3706, 0.009251, 0.3706, 0.009251, 0.3826, 1.236e-07, 0.3826, 0.5184, 0.01873, 0.527, 0.01873, 0.527, 0.02996, 0.5184, 0.02996, 0.5184, 0.02996, 0.527, 0.02996, 0.527, 0.3446, 0.5184, 0.3446, 0.259, 0.02014, 0.2683, 0.02014, 0.2683, 0.03222, 0.259, 0.03222, 0.259, 0.03222, 0.2683, 0.03222, 0.2683, 0.3706, 0.259, 0.3706, 0.1982, 0.4229, 0.1982, 0.435, 0.1895, 0.4374, 0.1895, 0.4255, 0.1982, 0.435, 0.1982, 0.7733, 0.1895, 0.771, 0.1895, 0.4374, 0.8774, 0.7539, 0.8708, 0.7558, 0.8708, 0.7437, 0.8774, 0.742, 0.8774, 0.742, 0.8708, 0.7437, 0.8708, 0.4054, 0.8774, 0.4072, 0.2683, 0.02014, 0.2775, 0.02014, 0.2775, 0.03222, 0.2683, 0.03222, 0.2683, 0.03222, 0.2775, 0.03222, 0.2775, 0.3706, 0.2683, 0.3706, 0.527, 0.01873, 0.5356, 0.01873, 0.5356, 0.02996, 0.527, 0.02996, 0.527, 0.02996, 0.5356, 0.02996, 0.5356, 0.3446, 0.527, 0.3446, 0.1895, 0.4255, 0.1895, 0.4374, 0.1545, 0.4469, 0.1545, 0.4356, 0.1895, 0.4374, 0.1895, 0.771, 0.1545, 0.7615, 0.1545, 0.4469, 1.373e-08, 0.02014, 0.009251, 0.02014, 0.009251, 0.03222, 1.373e-08, 0.03222, 1.373e-08, 0.03222, 0.009251, 0.03222, 0.009251, 0.3706, 1.236e-07, 0.3706, 0.2775, 0.01873, 0.2861, 0.01873, 0.2861, 0.02996, 0.2775, 0.02996, 0.2775, 0.02996, 0.2861, 0.02996, 0.2861, 0.3446, 0.2775, 0.3446, 0.2337, 0.7854, 0.2337, 0.7733, 0.2424, 0.771, 0.2424, 0.7829, 0.2337, 0.7733, 0.2337, 0.435, 0.2424, 0.4374, 0.2424, 0.771, 0.2861, 0.01873, 0.2947, 0.01873, 0.2947, 0.02996, 0.2861, 0.02996, 0.2861, 0.02996, 0.2947, 0.02996, 0.2947, 0.3446, 0.2861, 0.3446, 0.9048, 0.001907, 0.9115, 0.0, 0.9115, 0.01208, 0.9048, 0.01386, 0.9048, 0.01386, 0.9115, 0.01208, 0.9115, 0.3504, 0.9048, 0.3486, 0.009251, 0.02014, 0.0185, 0.02014, 0.0185, 0.03222, 0.009251, 0.03222, 0.009251, 0.03222, 0.0185, 0.03222, 0.0185, 0.3706, 0.009251, 0.3706, 0.2424, 0.7829, 0.2424, 0.771, 0.2775, 0.7615, 0.2775, 0.7727, 0.2424, 0.771, 0.2424, 0.4374, 0.2775, 0.4469, 0.2775, 0.7615, 0.0185, 9.766e-08, 0.03053, 9.766e-08, 0.03053, 0.01007, 0.0185, 0.01007, 0.03053, 9.766e-08, 0.247, 1.395e-08, 0.247, 0.01007, 0.03053, 0.01007, 0.2947, 0.3558, 0.3059, 0.3558, 0.3059, 0.3652, 0.2947, 0.3652, 0.3059, 0.3558, 0.5072, 0.3558, 0.5072, 0.3652, 0.3059, 0.3652, 0.9597, 0.4207, 0.9597, 0.4321, 0.9242, 0.4259, 0.9242, 0.4138, 0.9597, 0.4321, 0.9597, 0.6365, 0.9242, 0.6427, 0.9242, 0.4259, 0.9242, 0.4138, 0.9242, 0.4259, 0.9153, 0.4243, 0.9153, 0.4121, 0.9242, 0.4259, 0.9242, 0.6427, 0.9153, 0.6443, 0.9153, 0.4243, 0.2947, 0.3652, 0.3059, 0.3652, 0.3059, 0.3745, 0.2947, 0.3745, 0.3059, 0.3652, 0.5072, 0.3652, 0.5072, 0.3745, 0.3059, 0.3745, 0.9527, 0.6766, 0.9594, 0.6753, 0.9594, 0.6875, 0.9527, 0.6886, 0.9527, 0.6886, 0.9594, 0.6875, 0.9594, 0.9074, 0.9527, 0.9062, 0.0185, 0.01007, 0.03053, 0.01007, 0.03053, 0.02014, 0.0185, 0.02014, 0.03053, 0.01007, 0.247, 0.01007, 0.247, 0.02014, 0.03053, 0.02014, 0.2947, 5.581e-08, 0.3059, 5.581e-08, 0.3059, 0.009363, 0.2947, 0.009363, 0.3059, 5.581e-08, 0.5072, 0.0, 0.5072, 0.009363, 0.3059, 0.009363, 0.0185, 0.3826, 0.03053, 0.3826, 0.03053, 0.3927, 0.0185, 0.3927, 0.03053, 0.3826, 0.247, 0.3826, 0.247, 0.3927, 0.03053, 0.3927, 0.9559, 0.0188, 0.9559, 0.03101, 0.947, 0.03256, 0.947, 0.02051, 0.9559, 0.03101, 0.9559, 0.2509, 0.947, 0.2494, 0.947, 0.03256, 0.9625, 0.2431, 0.9559, 0.2444, 0.9559, 0.2321, 0.9625, 0.231, 0.9625, 0.231, 0.9559, 0.2321, 0.9559, 0.01222, 0.9625, 0.01337, 0.0185, 0.3927, 0.03053, 0.3927, 0.03053, 0.4028, 0.0185, 0.4028, 0.03053, 0.3927, 0.247, 0.3927, 0.247, 0.4028, 0.03053, 0.4028, 0.947, 0.02051, 0.947, 0.03256, 0.9115, 0.03873, 0.9115, 0.02737, 0.947, 0.03256, 0.947, 0.2494, 0.9115, 0.2432, 0.9115, 0.03873, 0.2947, 0.009363, 0.3059, 0.009363, 0.3059, 0.01873, 0.2947, 0.01873, 0.3059, 0.009363, 0.5072, 0.009363, 0.5072, 0.01873, 0.3059, 0.01873, 1.0, 0.2244, 0.9625, 0.231, 0.9625, 0.01337, 1.0, 0.01993, 1.0, 0.2358, 0.9625, 0.2431, 0.9625, 0.231, 1.0, 0.2244, 0.9153, 0.6952, 0.9527, 0.6886, 0.9527, 0.9062, 0.9153, 0.8997, 0.9153, 0.6838, 0.9527, 0.6766, 0.9527, 0.6886, 0.9153, 0.6952, 0.8669, 0.02395, 0.9048, 0.01386, 0.9048, 0.3486, 0.8669, 0.3386, 0.8669, 0.01272, 0.9048, 0.001907, 0.9048, 0.01386, 0.8669, 0.02395, 0.9153, 0.7319, 0.8774, 0.742, 0.8774, 0.4072, 0.9153, 0.4173, 0.9153, 0.7431, 0.8774, 0.7539, 0.8774, 0.742, 0.9153, 0.7319, 1.0, 0.01993, 0.9625, 0.01337, 0.9625, 0.001286, 1.0, 0.008571, 0.9153, 0.4173, 0.8774, 0.4072, 0.8774, 0.3952, 0.9153, 0.406, 0.9153, 0.8997, 0.9527, 0.9062, 0.9527, 0.9183, 0.9153, 0.9111, 0.8669, 0.3386, 0.9048, 0.3486, 0.9048, 0.3606, 0.8669, 0.3498, 0.6611, 0.8674, 0.6659, 0.8674, 0.6686, 0.8723, 0.6631, 0.8723, 0.6322, 0.8, 0.6283, 0.8, 0.6283, 0.7955, 0.6322, 0.7955, 0.2266, 0.5596, 0.2266, 0.5547, 0.2337, 0.5547, 0.2337, 0.5596, 0.7052, 0.8575, 0.7101, 0.8575, 0.7101, 0.8626, 0.7052, 0.8626, 0.2055, 0.4737, 0.2055, 0.4787, 0.1984, 0.4787, 0.1984, 0.4737, 0.2055, 0.5496, 0.2055, 0.5547, 0.1984, 0.5547, 0.1984, 0.5496, 0.6244, 0.8624, 0.6244, 0.8674, 0.6217, 0.8723, 0.6217, 0.8666, 0.5776, 0.8624, 0.5776, 0.8674, 0.5749, 0.8723, 0.5749, 0.8666, 0.6142, 0.8674, 0.6191, 0.8674, 0.6217, 0.8723, 0.6163, 0.8723, 0.2044, 0.6341, 0.2044, 0.639, 0.1984, 0.639, 0.1984, 0.6341, 0.5352, 0.5021, 0.5352, 0.5077, 0.529, 0.5077, 0.529, 0.5021, 0.5277, 0.3802, 0.5277, 0.3745, 0.5339, 0.3745, 0.5339, 0.3802, 0.5277, 0.4544, 0.5277, 0.4601, 0.5215, 0.4601, 0.5215, 0.4544, 0.5352, 0.5497, 0.5352, 0.5553, 0.529, 0.5553, 0.529, 0.5497, 0.5824, 0.7915, 0.5776, 0.7915, 0.5749, 0.7866, 0.5804, 0.7866, 0.6191, 0.7965, 0.6191, 0.7915, 0.6217, 0.7866, 0.6217, 0.7924, 0.6292, 0.7915, 0.6244, 0.7915, 0.6217, 0.7866, 0.6272, 0.7866, 0.6659, 0.7965, 0.6659, 0.7915, 0.6686, 0.7866, 0.6686, 0.7924, 0.658, 0.8634, 0.662, 0.8634, 0.6659, 0.8674, 0.6611, 0.8674, 0.662, 0.8, 0.662, 0.7955, 0.6659, 0.7915, 0.6659, 0.7965, 0.6283, 0.8589, 0.6283, 0.8634, 0.6244, 0.8674, 0.6244, 0.8624, 0.6322, 0.7955, 0.6283, 0.7955, 0.6244, 0.7915, 0.6292, 0.7915, 0.6283, 0.7955, 0.6283, 0.8, 0.6244, 0.7965, 0.6244, 0.7915, 0.6283, 0.8, 0.6283, 0.8589, 0.6244, 0.8624, 0.6244, 0.7965, 0.662, 0.8634, 0.662, 0.8589, 0.6659, 0.8624, 0.6659, 0.8674, 0.662, 0.8589, 0.662, 0.8, 0.6659, 0.7965, 0.6659, 0.8624, 0.6659, 0.8674, 0.6659, 0.8624, 0.6686, 0.8666, 0.6686, 0.8723, 0.6659, 0.8624, 0.6659, 0.7965, 0.6686, 0.7924, 0.6686, 0.8666, 0.6191, 0.8674, 0.6191, 0.8624, 0.6217, 0.8666, 0.6217, 0.8723, 0.6191, 0.8624, 0.6191, 0.7965, 0.6217, 0.7924, 0.6217, 0.8666, 0.5277, 0.3745, 0.5277, 0.3802, 0.5215, 0.3802, 0.5215, 0.3745, 0.5277, 0.3802, 0.5277, 0.4544, 0.5215, 0.4544, 0.5215, 0.3802, 0.5277, 0.4601, 0.5277, 0.4544, 0.5339, 0.4544, 0.5339, 0.4601, 0.5277, 0.4544, 0.5277, 0.3802, 0.5339, 0.3802, 0.5339, 0.4544, 0.5776, 0.7915, 0.5776, 0.7965, 0.5749, 0.7924, 0.5749, 0.7866, 0.5776, 0.7965, 0.5776, 0.8624, 0.5749, 0.8666, 0.5749, 0.7924, 0.6244, 0.7915, 0.6244, 0.7965, 0.6217, 0.7924, 0.6217, 0.7866, 0.6244, 0.7965, 0.6244, 0.8624, 0.6217, 0.8666, 0.6217, 0.7924, 0.2055, 0.4787, 0.2055, 0.4838, 0.1984, 0.4838, 0.1984, 0.4787, 0.2055, 0.4838, 0.2055, 0.5496, 0.1984, 0.5496, 0.1984, 0.4838, 0.2055, 0.4028, 0.2055, 0.4078, 0.1984, 0.4078, 0.1984, 0.4028, 0.2055, 0.4078, 0.2055, 0.4737, 0.1984, 0.4737, 0.1984, 0.4078, 0.7052, 0.7866, 0.7101, 0.7866, 0.7101, 0.7917, 0.7052, 0.7917, 0.7052, 0.7917, 0.7101, 0.7917, 0.7101, 0.8575, 0.7052, 0.8575, 0.6322, 0.8634, 0.6283, 0.8634, 0.6283, 0.8589, 0.6322, 0.8589, 0.6322, 0.8589, 0.6283, 0.8589, 0.6283, 0.8, 0.6322, 0.8, 0.662, 0.8589, 0.658, 0.8589, 0.658, 0.8, 0.662, 0.8, 0.658, 0.8589, 0.6322, 0.8589, 0.6322, 0.8, 0.658, 0.8, 0.662, 0.8634, 0.658, 0.8634, 0.658, 0.8589, 0.662, 0.8589, 0.658, 0.8634, 0.6322, 0.8634, 0.6322, 0.8589, 0.658, 0.8589, 0.6686, 0.7917, 0.6734, 0.7917, 0.6734, 0.8575, 0.6686, 0.8575, 0.6734, 0.7917, 0.7052, 0.7917, 0.7052, 0.8575, 0.6734, 0.8575, 0.6686, 0.7866, 0.6734, 0.7866, 0.6734, 0.7917, 0.6686, 0.7917, 0.6734, 0.7866, 0.7052, 0.7866, 0.7052, 0.7917, 0.6734, 0.7917, 0.662, 0.7955, 0.658, 0.7955, 0.6611, 0.7915, 0.6659, 0.7915, 0.658, 0.7955, 0.6322, 0.7955, 0.6292, 0.7915, 0.6611, 0.7915, 0.6283, 0.8634, 0.6322, 0.8634, 0.6292, 0.8674, 0.6244, 0.8674, 0.6322, 0.8634, 0.658, 0.8634, 0.6611, 0.8674, 0.6292, 0.8674, 0.6659, 0.7915, 0.6611, 0.7915, 0.6631, 0.7866, 0.6686, 0.7866, 0.6611, 0.7915, 0.6292, 0.7915, 0.6272, 0.7866, 0.6631, 0.7866, 0.6191, 0.7915, 0.6142, 0.7915, 0.6163, 0.7866, 0.6217, 0.7866, 0.6142, 0.7915, 0.5824, 0.7915, 0.5804, 0.7866, 0.6163, 0.7866, 0.5352, 0.5077, 0.5352, 0.5132, 0.529, 0.5132, 0.529, 0.5077, 0.5352, 0.5132, 0.5352, 0.5497, 0.529, 0.5497, 0.529, 0.5132, 0.5352, 0.4601, 0.5352, 0.4657, 0.529, 0.4657, 0.529, 0.4601, 0.5352, 0.4657, 0.5352, 0.5021, 0.529, 0.5021, 0.529, 0.4657, 0.2044, 0.5968, 0.2044, 0.6018, 0.1984, 0.6018, 0.1984, 0.5968, 0.2044, 0.6018, 0.2044, 0.6341, 0.1984, 0.6341, 0.1984, 0.6018, 0.5776, 0.8674, 0.5824, 0.8674, 0.5804, 0.8723, 0.5749, 0.8723, 0.5824, 0.8674, 0.6142, 0.8674, 0.6163, 0.8723, 0.5804, 0.8723, 0.6686, 0.8575, 0.6734, 0.8575, 0.6734, 0.8626, 0.6686, 0.8626, 0.6734, 0.8575, 0.7052, 0.8575, 0.7052, 0.8626, 0.6734, 0.8626, 0.2266, 0.5968, 0.2266, 0.5919, 0.2337, 0.5919, 0.2337, 0.5968, 0.2266, 0.5919, 0.2266, 0.5596, 0.2337, 0.5596, 0.2337, 0.5919, 0.662, 0.8, 0.658, 0.8, 0.658, 0.7955, 0.662, 0.7955, 0.658, 0.8, 0.6322, 0.8, 0.6322, 0.7955, 0.658, 0.7955, 0.6244, 0.8674, 0.6292, 0.8674, 0.6272, 0.8723, 0.6217, 0.8723, 0.6292, 0.8674, 0.6611, 0.8674, 0.6631, 0.8723, 0.6272, 0.8723, 0.2044, 0.5919, 0.2044, 0.5596, 0.2266, 0.5596, 0.2266, 0.5919, 0.2044, 0.5968, 0.2044, 0.5919, 0.2266, 0.5919, 0.2266, 0.5968, 0.2337, 0.6018, 0.2337, 0.6341, 0.2266, 0.6341, 0.2266, 0.6018, 0.2337, 0.5968, 0.2337, 0.6018, 0.2266, 0.6018, 0.2266, 0.5968, 0.2277, 0.4078, 0.2277, 0.4737, 0.2055, 0.4737, 0.2055, 0.4078, 0.2277, 0.4028, 0.2277, 0.4078, 0.2055, 0.4078, 0.2055, 0.4028, 0.2277, 0.4838, 0.2277, 0.5496, 0.2055, 0.5496, 0.2055, 0.4838, 0.2277, 0.4787, 0.2277, 0.4838, 0.2055, 0.4838, 0.2055, 0.4787, 0.2337, 0.6341, 0.2337, 0.639, 0.2266, 0.639, 0.2266, 0.6341, 0.2277, 0.5496, 0.2277, 0.5547, 0.2055, 0.5547, 0.2055, 0.5496, 0.2277, 0.4737, 0.2277, 0.4787, 0.2055, 0.4787, 0.2055, 0.4737, 0.2044, 0.5596, 0.2044, 0.5547, 0.2266, 0.5547, 0.2266, 0.5596, 0.1984, 0.5596, 0.1984, 0.5547, 0.2044, 0.5547, 0.2044, 0.5596, 0.2337, 0.4737, 0.2337, 0.4787, 0.2277, 0.4787, 0.2277, 0.4737, 0.2337, 0.5496, 0.2337, 0.5547, 0.2277, 0.5547, 0.2277, 0.5496, 0.2337, 0.4787, 0.2337, 0.4838, 0.2277, 0.4838, 0.2277, 0.4787, 0.2337, 0.4838, 0.2337, 0.5496, 0.2277, 0.5496, 0.2277, 0.4838, 0.2337, 0.4028, 0.2337, 0.4078, 0.2277, 0.4078, 0.2277, 0.4028, 0.2337, 0.4078, 0.2337, 0.4737, 0.2277, 0.4737, 0.2277, 0.4078, 0.1984, 0.5968, 0.1984, 0.5919, 0.2044, 0.5919, 0.2044, 0.5968, 0.1984, 0.5919, 0.1984, 0.5596, 0.2044, 0.5596, 0.2044, 0.5919, 0.2266, 0.6018, 0.2266, 0.6341, 0.2044, 0.6341, 0.2044, 0.6018, 0.2266, 0.5968, 0.2266, 0.6018, 0.2044, 0.6018, 0.2044, 0.5968, 0.2266, 0.6341, 0.2266, 0.639, 0.2044, 0.639, 0.2044, 0.6341, 0.2197, 0.7825, 0.2197, 0.803, 0.2057, 0.803, 0.2057, 0.7825, 0.5265, 0.4806, 0.5265, 0.4601, 0.529, 0.4601, 0.529, 0.4806, 0.2197, 0.7005, 0.2197, 0.68, 0.2337, 0.68, 0.2337, 0.7005, 0.5265, 0.6036, 0.5265, 0.5831, 0.529, 0.5831, 0.529, 0.6036, 0.5265, 0.6383, 0.529, 0.6383, 0.529, 0.6525, 0.5265, 0.6525, 0.5265, 0.6241, 0.529, 0.6241, 0.529, 0.6383, 0.5265, 0.6383, 0.2057, 0.7005, 0.2057, 0.68, 0.2197, 0.68, 0.2197, 0.7005, 0.2337, 0.7825, 0.2337, 0.803, 0.2197, 0.803, 0.2197, 0.7825, 0.2337, 0.762, 0.2337, 0.7825, 0.2197, 0.7825, 0.2197, 0.762, 0.2057, 0.721, 0.2057, 0.7005, 0.2197, 0.7005, 0.2197, 0.721, 0.5265, 0.6241, 0.5265, 0.6036, 0.529, 0.6036, 0.529, 0.6241, 0.2197, 0.721, 0.2197, 0.7005, 0.2337, 0.7005, 0.2337, 0.721, 0.5265, 0.5011, 0.5265, 0.4806, 0.529, 0.4806, 0.529, 0.5011, 0.2197, 0.762, 0.2197, 0.7825, 0.2057, 0.7825, 0.2057, 0.762, 0.2197, 0.7415, 0.2197, 0.721, 0.2337, 0.721, 0.2337, 0.7415, 0.5265, 0.5216, 0.5265, 0.5011, 0.529, 0.5011, 0.529, 0.5216, 0.2197, 0.6595, 0.2197, 0.639, 0.2337, 0.639, 0.2337, 0.6595, 0.5265, 0.5626, 0.5265, 0.5421, 0.529, 0.5421, 0.529, 0.5626, 0.5265, 0.6667, 0.529, 0.6667, 0.529, 0.6809, 0.5265, 0.6809, 0.5265, 0.6525, 0.529, 0.6525, 0.529, 0.6667, 0.5265, 0.6667, 0.2057, 0.6595, 0.2057, 0.639, 0.2197, 0.639, 0.2197, 0.6595, 0.2057, 0.7415, 0.2057, 0.721, 0.2197, 0.721, 0.2197, 0.7415, 0.2057, 0.762, 0.2057, 0.7415, 0.2197, 0.7415, 0.2197, 0.762, 0.2057, 0.68, 0.2057, 0.6595, 0.2197, 0.6595, 0.2197, 0.68, 0.5265, 0.5831, 0.5265, 0.5626, 0.529, 0.5626, 0.529, 0.5831, 0.2197, 0.68, 0.2197, 0.6595, 0.2337, 0.6595, 0.2337, 0.68, 0.5265, 0.5421, 0.5265, 0.5216, 0.529, 0.5216, 0.529, 0.5421, 0.2197, 0.762, 0.2197, 0.7415, 0.2337, 0.7415, 0.2337, 0.762, 0.5215, 0.5011, 0.5215, 0.4806, 0.524, 0.4806, 0.524, 0.5011, 0.524, 0.5011, 0.524, 0.4806, 0.5265, 0.4806, 0.5265, 0.5011, 0.5215, 0.6241, 0.5215, 0.6036, 0.524, 0.6036, 0.524, 0.6241, 0.524, 0.6241, 0.524, 0.6036, 0.5265, 0.6036, 0.5265, 0.6241, 0.5215, 0.6241, 0.524, 0.6241, 0.524, 0.6383, 0.5215, 0.6383, 0.524, 0.6241, 0.5265, 0.6241, 0.5265, 0.6383, 0.524, 0.6383, 0.5215, 0.6383, 0.524, 0.6383, 0.524, 0.6525, 0.5215, 0.6525, 0.524, 0.6383, 0.5265, 0.6383, 0.5265, 0.6525, 0.524, 0.6525, 0.5215, 0.6036, 0.5215, 0.5831, 0.524, 0.5831, 0.524, 0.6036, 0.524, 0.6036, 0.524, 0.5831, 0.5265, 0.5831, 0.5265, 0.6036, 0.5215, 0.4806, 0.5215, 0.4601, 0.524, 0.4601, 0.524, 0.4806, 0.524, 0.4806, 0.524, 0.4601, 0.5265, 0.4601, 0.5265, 0.4806, 0.5215, 0.5421, 0.5215, 0.5216, 0.524, 0.5216, 0.524, 0.5421, 0.524, 0.5421, 0.524, 0.5216, 0.5265, 0.5216, 0.5265, 0.5421, 0.5215, 0.5831, 0.5215, 0.5626, 0.524, 0.5626, 0.524, 0.5831, 0.524, 0.5831, 0.524, 0.5626, 0.5265, 0.5626, 0.5265, 0.5831, 0.5215, 0.6525, 0.524, 0.6525, 0.524, 0.6667, 0.5215, 0.6667, 0.524, 0.6525, 0.5265, 0.6525, 0.5265, 0.6667, 0.524, 0.6667, 0.5215, 0.6667, 0.524, 0.6667, 0.524, 0.6809, 0.5215, 0.6809, 0.524, 0.6667, 0.5265, 0.6667, 0.5265, 0.6809, 0.524, 0.6809, 0.5215, 0.5626, 0.5215, 0.5421, 0.524, 0.5421, 0.524, 0.5626, 0.524, 0.5626, 0.524, 0.5421, 0.5265, 0.5421, 0.5265, 0.5626, 0.5215, 0.5216, 0.5215, 0.5011, 0.524, 0.5011, 0.524, 0.5216, 0.524, 0.5216, 0.524, 0.5011, 0.5265, 0.5011, 0.5265, 0.5216])
me_cube_001.use_remesh_preserve_volume = False
me_cube_001.use_remesh_preserve_attributes = False
me_cube_001.use_mirror_vertex_groups = False
me_cube_001.update()

# ---- curves / text
cu_nurbspath_007 = bpy.data.curves.new('NurbsPath.007', 'CURVE')
cu_nurbspath_007.dimensions = '3D'
_sp = cu_nurbspath_007.splines.new('NURBS'); _sp.points.add(10)
_sp.points.foreach_set('co', [3.394e-08, -0.03679, 0.5453, 1.0, 3.394e-08, -0.1537, 0.5453, 1.0, 3.394e-08, -0.3142, 0.4612, 1.0, 3.394e-08, -0.4747, 0.3771, 1.0, 3.394e-08, -0.4747, 0.3091, 1.0, 0.0, -0.4747, -0.001028, 1.0, -2.828e-08, -0.4747, -0.2878, 1.0, -2.828e-08, -0.4747, -0.3585, 1.0, -2.828e-08, -0.338, -0.4451, 1.0, -2.828e-08, -0.2014, -0.5316, 1.0, -2.828e-08, -0.04354, -0.5316, 1.0])
_sp.order_u = 5
_sp.order_v = 0
_sp.use_endpoint_u = True
cu_nurbspath_007.use_path = True
cu_nurbspath_007.use_path_clamp = True
cu_nurbspath_007.bevel_resolution = 0
cu_nurbspath_007.bevel_depth = 0.006
cu_nurbspath_007.fill_mode = 'FULL'
cu_nurbspath_003 = bpy.data.curves.new('NurbsPath.003', 'CURVE')
cu_nurbspath_003.dimensions = '3D'
_sp = cu_nurbspath_003.splines.new('NURBS'); _sp.points.add(10)
_sp.points.foreach_set('co', [0.0, -0.03679, 0.371, 1.0, 0.0, -0.1537, 0.371, 1.0, 0.0, -0.3142, 0.2869, 1.0, 0.0, -0.4747, 0.2027, 1.0, 0.0, -0.4747, 0.1348, 1.0, 0.0, -0.4747, -0.001028, 1.0, 0.0, -0.4747, -0.1425, 1.0, 0.0, -0.4747, -0.2132, 1.0, 0.0, -0.338, -0.2998, 1.0, 0.0, -0.2014, -0.3864, 1.0, 0.0, -0.04354, -0.3864, 1.0])
_sp.order_u = 5
_sp.order_v = 0
_sp.use_endpoint_u = True
cu_nurbspath_003.use_path = True
cu_nurbspath_003.use_path_clamp = True
cu_nurbspath_003.bevel_resolution = 0
cu_nurbspath_003.bevel_depth = 0.006
cu_nurbspath_003.fill_mode = 'FULL'

# ---- objects
ob_nurbspath_006 = bpy.data.objects.new('NurbsPath.006', cu_nurbspath_007)
ob_nurbspath_005 = bpy.data.objects.new('NurbsPath.005', cu_nurbspath_007)
ob_nurbspath_004 = bpy.data.objects.new('NurbsPath.004', cu_nurbspath_003)
ob_nurbspath_002 = bpy.data.objects.new('NurbsPath.002', cu_nurbspath_003)
ob_nurbspath_001 = bpy.data.objects.new('NurbsPath.001', cu_nurbspath_003)
ob_nurbspath_000 = bpy.data.objects.new('NurbsPath.000', cu_nurbspath_003)
ob_nurbspath_003 = bpy.data.objects.new('NurbsPath.003', cu_nurbspath_003)
ob_cube = bpy.data.objects.new('Cube', me_cube_001)

# ---- transforms, parenting, visibility, modifiers, constraints
ob_nurbspath_006.location = (-3.725e-09, 0.0, -0.02)
ob_nurbspath_006.rotation_euler = (-1.344e-07, 1.571, 0.0)
ob_nurbspath_006.scale = (0.1721, 0.1721, 0.1721)
ob_nurbspath_006.lineart.crease_threshold = 0.0
ob_nurbspath_005.location = (-3.725e-09, 0.0, 0.02)
ob_nurbspath_005.rotation_euler = (-1.344e-07, 1.571, 0.0)
ob_nurbspath_005.scale = (0.1721, 0.1721, 0.1721)
ob_nurbspath_005.lineart.crease_threshold = 0.0
ob_nurbspath_004.location = (-0.03, 0.0, 0.0)
ob_nurbspath_004.scale = (0.1721, 0.1721, 0.1721)
ob_nurbspath_004.lineart.crease_threshold = 0.0
ob_nurbspath_002.location = (0.03, 0.0, 0.0)
ob_nurbspath_002.scale = (0.1721, 0.1721, 0.1721)
ob_nurbspath_002.lineart.crease_threshold = 0.0
ob_nurbspath_001.location = (0.06, 0.0, 0.0)
ob_nurbspath_001.scale = (0.1721, 0.1721, 0.1721)
ob_nurbspath_001.lineart.crease_threshold = 0.0
ob_nurbspath_000.location = (0.0, 0.0, 0.0)
ob_nurbspath_000.scale = (0.1721, 0.1721, 0.1721)
ob_nurbspath_000.lineart.crease_threshold = 0.0
ob_nurbspath_003.location = (-0.06, 0.0, 0.0)
ob_nurbspath_003.scale = (0.1721, 0.1721, 0.1721)
ob_nurbspath_003.lineart.crease_threshold = 0.0
ob_cube.location = (0.0, 0.0, 0.0)
ob_cube.lineart.crease_threshold = 0.0
_m = ob_cube.modifiers.new('Subsurf', 'SUBSURF')
_m.uv_smooth = 'PRESERVE_CORNERS'
_m.quality = 2
_m.levels = 2
_m.show_only_control_edges = False

# ---- collection membership
col_collection_1.objects.link(ob_nurbspath_006)
col_collection_1.objects.link(ob_nurbspath_005)
col_collection_1.objects.link(ob_nurbspath_004)
col_collection_1.objects.link(ob_nurbspath_002)
col_collection_1.objects.link(ob_nurbspath_001)
col_collection_1.objects.link(ob_nurbspath_000)
col_collection_1.objects.link(ob_nurbspath_003)
col_collection_1.objects.link(ob_cube)

# ---- scene / render settings (as saved in the file)
scene.frame_start = 1; scene.frame_end = 250; scene.frame_set(1)
scene.render.engine = 'CYCLES'
scene.render.resolution_percentage = 50
scene.render.dither_intensity = 0.0
scene.cycles.use_denoising = False
scene.cycles.samples = 128
scene.cycles.sampling_pattern = 'TABULATED_SOBOL'
scene.cycles.use_adaptive_sampling = False
scene.cycles.use_light_tree = False
scene.cycles.blur_glossy = 0.0
scene.cycles.sample_clamp_indirect = 0.0
scene.view_settings.view_transform = 'Standard'
bpy.context.view_layer.update()

# ---- added for rendering (the .blend has no active camera and no usable light): camera, sun
cam_auto = bpy.data.cameras.new('AutoCamera')
cam_auto.lens = 50.0
cam_auto.sensor_width = 36.0
cam_auto.clip_end = 1000.0
ob_auto_camera = bpy.data.objects.new('AutoCamera', cam_auto)
scene.collection.objects.link(ob_auto_camera)
ob_auto_camera.location = (0.765052, -0.960663, 0.609778)
ob_auto_camera.rotation_euler = (1.09748, -7.21219e-08, 0.694738)
scene.camera = ob_auto_camera
light_auto_sun = bpy.data.lights.new('AutoSun', 'SUN')
light_auto_sun.energy = 3.0
light_auto_sun.angle = 0.0523599
ob_auto_sun = bpy.data.objects.new('AutoSun', light_auto_sun)
scene.collection.objects.link(ob_auto_sun)
ob_auto_sun.rotation_euler = (0.872665, 0.174533, 0.523599)
bpy.context.view_layer.update()
